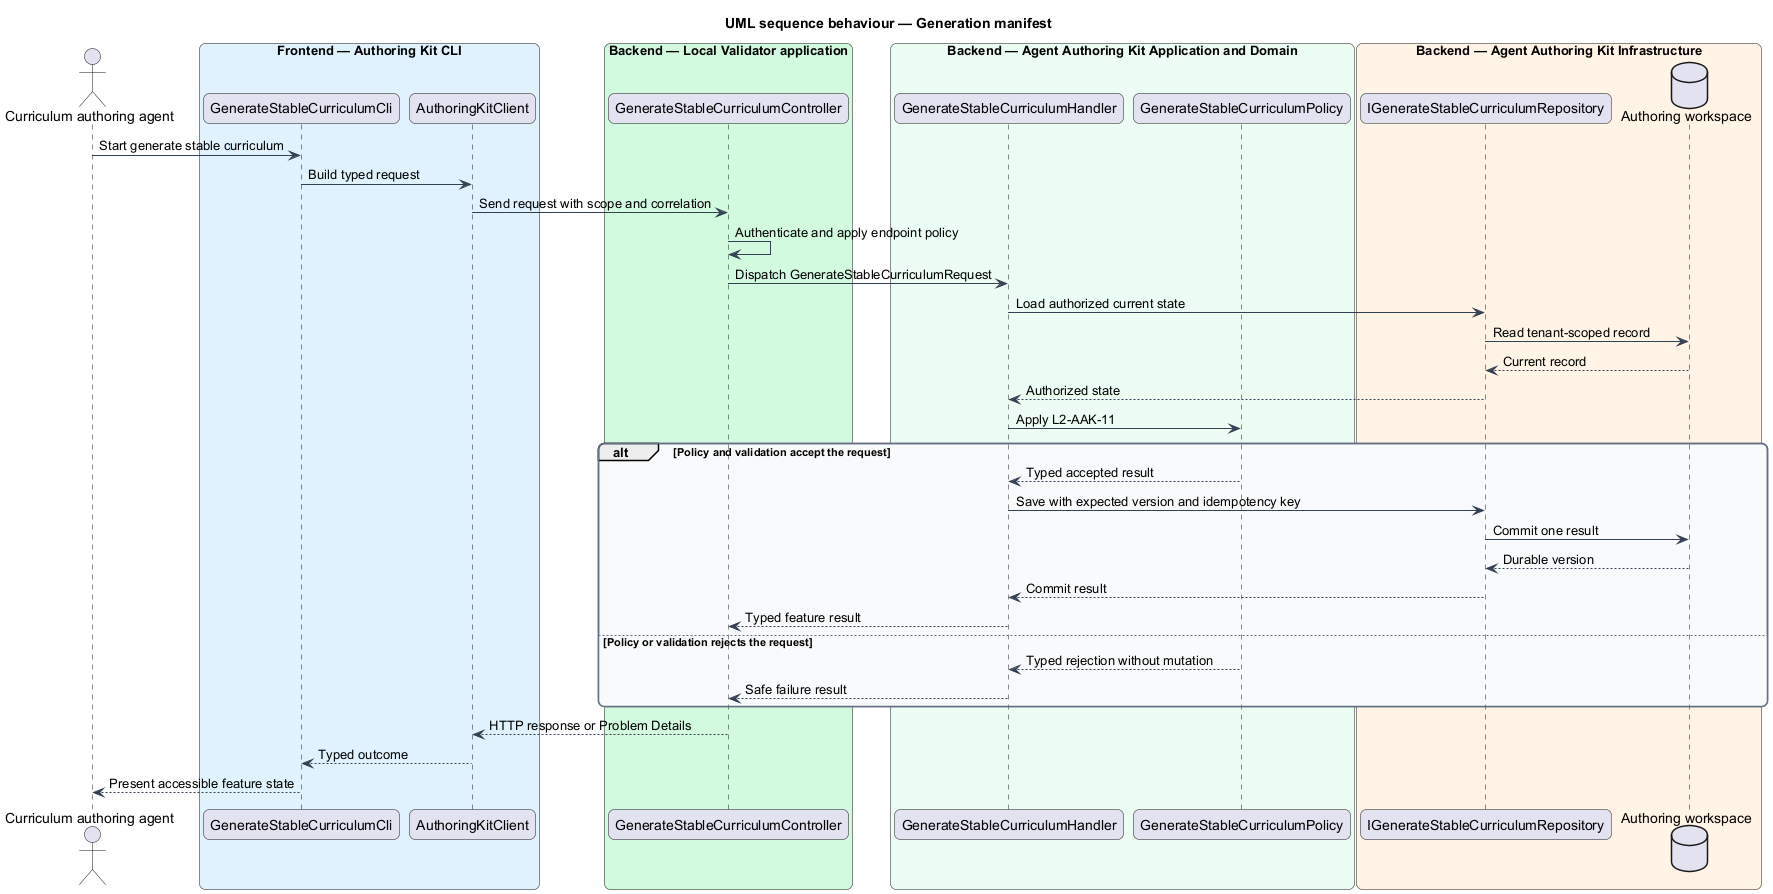

The diagram above was rendered by PlantUML. Its source (embedded in the PNG):
@startuml
title UML sequence behaviour — Generation manifest
skinparam backgroundColor #FFFFFF
skinparam shadowing false
skinparam roundcorner 12
skinparam defaultFontName Arial
skinparam ArrowColor #344054
skinparam rectangle {
  BorderColor #344054
  FontColor #101828
}
skinparam package {
  BorderColor #667085
  FontColor #101828
  BackgroundColor #F9FAFB
}
actor "Curriculum authoring agent" as actor
box "Frontend — Authoring Kit CLI" #E0F2FE
  participant "GenerateStableCurriculumCli" as entry
  participant "AuthoringKitClient" as client
end box
box "Backend — Local Validator application" #D1FADF
  participant "GenerateStableCurriculumController" as controller
end box
box "Backend — Agent Authoring Kit Application and Domain" #ECFDF3
  participant "GenerateStableCurriculumHandler" as handler
  participant "GenerateStableCurriculumPolicy" as policy
end box
box "Backend — Agent Authoring Kit Infrastructure" #FFF4E5
  participant "IGenerateStableCurriculumRepository" as repository
  database "Authoring workspace" as store
end box
actor -> entry : Start generate stable curriculum
entry -> client : Build typed request
client -> controller : Send request with scope and correlation
controller -> controller : Authenticate and apply endpoint policy
controller -> handler : Dispatch GenerateStableCurriculumRequest
handler -> repository : Load authorized current state
repository -> store : Read tenant-scoped record
store --> repository : Current record
repository --> handler : Authorized state
handler -> policy : Apply L2-AAK-11
alt Policy and validation accept the request
  policy --> handler : Typed accepted result
  handler -> repository : Save with expected version and idempotency key
  repository -> store : Commit one result
  store --> repository : Durable version
  repository --> handler : Commit result
  handler --> controller : Typed feature result
else Policy or validation rejects the request
  policy --> handler : Typed rejection without mutation
  handler --> controller : Safe failure result
end
controller --> client : HTTP response or Problem Details
client --> entry : Typed outcome
entry --> actor : Present accessible feature state
@enduml